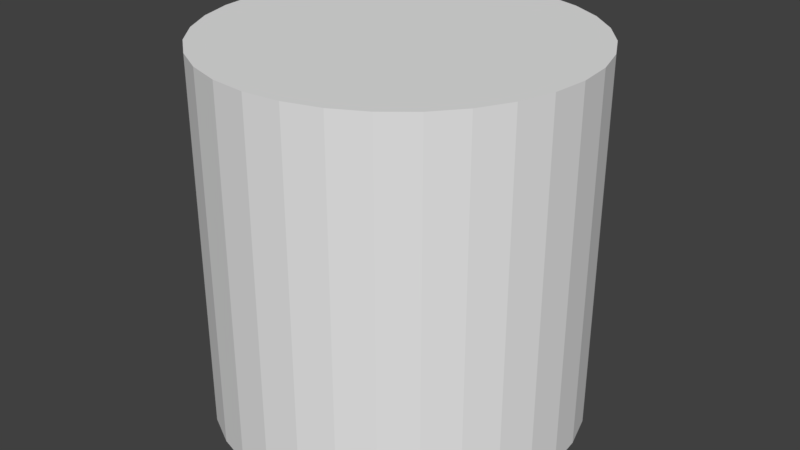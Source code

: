 # Source: cly1i_importer_.blend  (saved by Blender 2.78.0; exported with 4.5.12 LTS)
import bpy
from mathutils import Matrix  # noqa: F401  (used for matrix-valued properties, if any)

bpy.ops.wm.read_factory_settings(use_empty=True)
scene = bpy.context.scene
scene.name = 'Scene'

# ---- collections
col_collection_1 = bpy.data.collections.new('Collection 1'); scene.collection.children.link(col_collection_1)

# ---- world
world_world = bpy.data.worlds.new('World'); scene.world = world_world
world_world.color = (0.05088, 0.05088, 0.05088)
world_world.use_sun_shadow = False
world_world.sun_shadow_jitter_overblur = 0.0
world_world.cycles.sampling_method = 'MANUAL'

# ---- meshes
me_cylinder = bpy.data.meshes.new('Cylinder')
me_cylinder.from_pydata([(0.0, 1.0, -1.0), (0.0, 1.0, 1.0), (0.1951, 0.9808, -1.0), (0.1951, 0.9808, 1.0), (0.3827, 0.9239, -1.0), (0.3827, 0.9239, 1.0), (0.5556, 0.8315, -1.0), (0.5556, 0.8315, 1.0), (0.7071, 0.7071, -1.0), (0.7071, 0.7071, 1.0), (0.8315, 0.5556, -1.0), (0.8315, 0.5556, 1.0), (0.9239, 0.3827, -1.0), (0.9239, 0.3827, 1.0), (0.9808, 0.1951, -1.0), (0.9808, 0.1951, 1.0), (1.0, 7.55e-08, -1.0), (1.0, 7.55e-08, 1.0), (0.9808, -0.1951, -1.0), (0.9808, -0.1951, 1.0), (0.9239, -0.3827, -1.0), (0.9239, -0.3827, 1.0), (0.8315, -0.5556, -1.0), (0.8315, -0.5556, 1.0), (0.7071, -0.7071, -1.0), (0.7071, -0.7071, 1.0), (0.5556, -0.8315, -1.0), (0.5556, -0.8315, 1.0), (0.3827, -0.9239, -1.0), (0.3827, -0.9239, 1.0), (0.1951, -0.9808, -1.0), (0.1951, -0.9808, 1.0), (-3.258e-07, -1.0, -1.0), (-3.258e-07, -1.0, 1.0), (-0.1951, -0.9808, -1.0), (-0.1951, -0.9808, 1.0), (-0.3827, -0.9239, -1.0), (-0.3827, -0.9239, 1.0), (-0.5556, -0.8315, -1.0), (-0.5556, -0.8315, 1.0), (-0.7071, -0.7071, -1.0), (-0.7071, -0.7071, 1.0), (-0.8315, -0.5556, -1.0), (-0.8315, -0.5556, 1.0), (-0.9239, -0.3827, -1.0), (-0.9239, -0.3827, 1.0), (-0.9808, -0.1951, -1.0), (-0.9808, -0.1951, 1.0), (-1.0, 9.656e-07, -1.0), (-1.0, 9.656e-07, 1.0), (-0.9808, 0.1951, -1.0), (-0.9808, 0.1951, 1.0), (-0.9239, 0.3827, -1.0), (-0.9239, 0.3827, 1.0), (-0.8315, 0.5556, -1.0), (-0.8315, 0.5556, 1.0), (-0.7071, 0.7071, -1.0), (-0.7071, 0.7071, 1.0), (-0.5556, 0.8315, -1.0), (-0.5556, 0.8315, 1.0), (-0.3827, 0.9239, -1.0), (-0.3827, 0.9239, 1.0), (-0.1951, 0.9808, -1.0), (-0.1951, 0.9808, 1.0)], [], [(0, 1, 3, 2), (2, 3, 5, 4), (4, 5, 7, 6), (6, 7, 9, 8), (8, 9, 11, 10), (10, 11, 13, 12), (12, 13, 15, 14), (14, 15, 17, 16), (16, 17, 19, 18), (18, 19, 21, 20), (20, 21, 23, 22), (22, 23, 25, 24), (24, 25, 27, 26), (26, 27, 29, 28), (28, 29, 31, 30), (30, 31, 33, 32), (32, 33, 35, 34), (34, 35, 37, 36), (36, 37, 39, 38), (38, 39, 41, 40), (40, 41, 43, 42), (42, 43, 45, 44), (44, 45, 47, 46), (46, 47, 49, 48), (48, 49, 51, 50), (50, 51, 53, 52), (52, 53, 55, 54), (54, 55, 57, 56), (56, 57, 59, 58), (58, 59, 61, 60), (3, 1, 63, 61, 59, 57, 55, 53, 51, 49, 47, 45, 43, 41, 39, 37, 35, 33, 31, 29, 27, 25, 23, 21, 19, 17, 15, 13, 11, 9, 7, 5), (60, 61, 63, 62), (62, 63, 1, 0), (0, 2, 4, 6, 8, 10, 12, 14, 16, 18, 20, 22, 24, 26, 28, 30, 32, 34, 36, 38, 40, 42, 44, 46, 48, 50, 52, 54, 56, 58, 60, 62)])
me_cylinder.use_remesh_preserve_volume = False
me_cylinder.use_remesh_preserve_attributes = False
me_cylinder.use_mirror_vertex_groups = False
me_cylinder.update()

# ---- objects
ob_cylinder = bpy.data.objects.new('Cylinder', me_cylinder)

# ---- transforms, parenting, visibility, modifiers, constraints
ob_cylinder.location = (0.0, 0.0, 0.0)
ob_cylinder.lineart.crease_threshold = 0.0

# ---- collection membership
col_collection_1.objects.link(ob_cylinder)

# ---- scene / render settings (as saved in the file)
scene.frame_start = 1; scene.frame_end = 250; scene.frame_set(1)
scene.render.engine = 'BLENDER_EEVEE_NEXT'
scene.render.resolution_percentage = 50
scene.render.dither_intensity = 0.0
scene.cycles.use_denoising = False
scene.cycles.samples = 128
scene.cycles.sampling_pattern = 'TABULATED_SOBOL'
scene.cycles.light_sampling_threshold = 0.0
scene.cycles.use_adaptive_sampling = False
scene.cycles.use_light_tree = False
scene.cycles.blur_glossy = 0.0
scene.cycles.sample_clamp_indirect = 0.0
scene.view_settings.view_transform = 'Standard'
bpy.context.view_layer.update()

# ---- added for rendering (the .blend has no active camera and no usable light): camera, sun
cam_auto = bpy.data.cameras.new('AutoCamera')
cam_auto.lens = 50.0
cam_auto.sensor_width = 36.0
cam_auto.clip_end = 1000.0
ob_auto_camera = bpy.data.objects.new('AutoCamera', cam_auto)
scene.collection.objects.link(ob_auto_camera)
ob_auto_camera.location = (3.20507, -3.84609, 2.56406)
ob_auto_camera.rotation_euler = (1.09748, -7.21219e-08, 0.694738)
scene.camera = ob_auto_camera
light_auto_sun = bpy.data.lights.new('AutoSun', 'SUN')
light_auto_sun.energy = 3.0
light_auto_sun.angle = 0.0523599
ob_auto_sun = bpy.data.objects.new('AutoSun', light_auto_sun)
scene.collection.objects.link(ob_auto_sun)
ob_auto_sun.rotation_euler = (0.872665, 0.174533, 0.523599)
bpy.context.view_layer.update()
